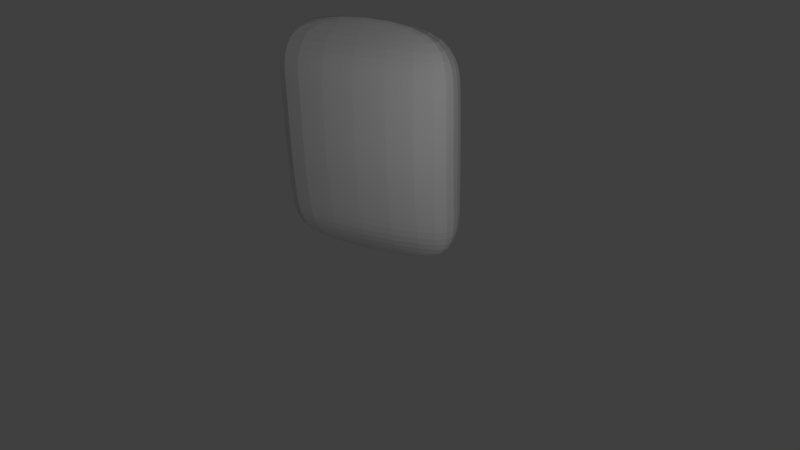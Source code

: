 # Source: snack2.blend  (saved by Blender 2.69.0; exported with 4.5.12 LTS)
import bpy
from mathutils import Matrix  # noqa: F401  (used for matrix-valued properties, if any)

bpy.ops.wm.read_factory_settings(use_empty=True)
scene = bpy.context.scene
scene.name = 'Scene'

# ---- collections
col_collection_1 = bpy.data.collections.new('Collection 1'); scene.collection.children.link(col_collection_1)

# ---- materials (node trees are filled in below, after node groups)
mat_material = bpy.data.materials.new('Material')
mat_material.alpha_threshold = 0.0
mat_material.use_transparent_shadow = False
mat_material.roughness = 0.5
mat_material.line_color = (0.0, 0.0, 0.0, 1.0)

# ---- material node trees

# ---- world
world_world = bpy.data.worlds.new('World'); scene.world = world_world
world_world.color = (0.05088, 0.05088, 0.05088)
world_world.use_sun_shadow = False
world_world.sun_shadow_jitter_overblur = 0.0
world_world.cycles.sampling_method = 'MANUAL'
world_world.cycles.sample_map_resolution = 256

# ---- cameras
cam_camera = bpy.data.cameras.new('Camera')
cam_camera.clip_end = 100.0
cam_camera.lens = 35.0
cam_camera.sensor_width = 32.0
cam_camera.sensor_height = 18.0
cam_camera.ortho_scale = 7.314
cam_camera.dof.focus_distance = 0.0
cam_camera.dof.aperture_fstop = 128.0

# ---- lights
light_lamp = bpy.data.lights.new('Lamp', 'POINT')
light_lamp.transmission_factor = 0.0
light_lamp.cutoff_distance = 30.0
light_lamp.energy = 100.0
light_lamp.shadow_buffer_clip_start = 1.001
light_lamp.shadow_soft_size = 0.1
light_lamp.shadow_maximum_resolution = 0.006
light_lamp.use_absolute_resolution = True
light_lamp.cycles.use_multiple_importance_sampling = False

# ---- meshes
me_cube = bpy.data.meshes.new('Cube')
me_cube.from_pydata([(1.0, 1.0, -0.09026), (1.0, -1.0, -0.07422), (-0.995, -1.0, -0.07422), (-1.0, 1.0, -0.09026), (0.9913, 1.001, -0.0406), (1.0, -1.0, -0.08647), (-0.995, -1.0, -0.08647), (-1.014, 1.001, 0.002634), (1.0, 0.01247, -1.371), (-1.0, 0.01247, -1.371), (1.0, 0.01247, 1.276), (-1.0, 0.01247, 1.276), (-1.0, 0.5062, -1.24), (-1.009, 0.5068, 1.185), (1.0, 0.5062, -1.24), (0.991, 0.5068, 1.185), (1.0, -0.4938, -1.24), (0.9979, -0.4936, 1.129), (-1.0, -0.4938, -1.24), (-1.002, -0.4936, 1.129), (0.5362, 1.0, -0.06261), (0.6425, -1.0, -0.07671), (-0.6375, -1.0, -0.07671), (-0.5379, 1.0, -0.07671), (1.064, 0.01247, -0.07671), (-1.1, 0.01247, -0.07671), (-1.1, 0.5062, -0.07671), (1.064, 0.5062, -0.07671), (1.064, -0.4938, -0.07671), (-1.1, -0.4938, -0.07671), (-1.0, 0.7531, -1.0), (-1.014, 0.7541, 1.115), (1.0, 0.7531, -1.0), (0.9913, 0.7537, 1.072), (-1.1, 0.7531, -0.07671), (1.062, 0.7532, -0.06261), (-1.0, 0.2594, -1.371), (-1.0, 0.2594, 1.222), (1.0, 0.2594, -1.371), (1.0, 0.2594, 1.222), (1.064, 0.2594, -0.07671), (-1.1, 0.2594, -0.07671), (1.0, -0.2406, -1.371), (1.0, -0.2406, 1.222), (-1.0, -0.2406, -1.371), (-1.0, -0.2406, 1.222), (-1.1, -0.2406, -0.07671), (1.064, -0.2406, -0.07671), (1.0, -0.7469, -1.0), (1.0, -0.7469, 1.0), (-0.995, -0.7469, -1.0), (-0.995, -0.7469, 1.0), (1.064, -0.7469, -0.07671), (-1.096, -0.7469, -0.07671)], [], [(48, 1, 2, 50), (49, 51, 6, 5), (52, 49, 5, 21), (21, 5, 6, 22), (34, 31, 7, 23), (20, 0, 3, 23), (38, 8, 9, 36), (39, 37, 11, 10), (40, 39, 10, 24), (46, 45, 11, 25), (41, 37, 13, 26), (32, 14, 12, 30), (33, 31, 13, 15), (35, 33, 15, 27), (42, 16, 18, 44), (43, 45, 19, 17), (47, 43, 17, 28), (53, 51, 19, 29), (48, 52, 21, 1), (1, 21, 22, 2), (30, 34, 23, 3), (4, 20, 23, 7), (38, 40, 24, 8), (44, 46, 25, 9), (36, 41, 26, 12), (32, 35, 27, 14), (42, 47, 28, 16), (50, 53, 29, 18), (26, 13, 31, 34), (0, 32, 30, 3), (4, 7, 31, 33), (20, 4, 33, 35), (12, 26, 34, 30), (0, 20, 35, 32), (14, 38, 36, 12), (15, 13, 37, 39), (27, 15, 39, 40), (25, 11, 37, 41), (14, 27, 40, 38), (9, 25, 41, 36), (29, 19, 45, 46), (8, 42, 44, 9), (10, 11, 45, 43), (24, 10, 43, 47), (18, 29, 46, 44), (8, 24, 47, 42), (16, 48, 50, 18), (17, 19, 51, 49), (28, 17, 49, 52), (22, 6, 51, 53), (16, 28, 52, 48), (2, 22, 53, 50)])
_uv = me_cube.uv_layers.new(name='UVMap')
_uv.uv.foreach_set('vector', [1.0, 0.7619, 0.847, 0.7619, 0.847, 0.4338, 1.0, 0.4338, 0.6691, 0.7619, 0.6691, 0.4338, 0.847, 0.4338, 0.847, 0.7619, 0.6016, 0.2459, 0.6421, 0.0735, 0.6417, 0.2569, 0.6417, 0.2549, 0.001604, 0.7049, 6.126e-09, 0.7637, 0.0, 0.4356, 0.001604, 0.4944, 0.0396, 0.2456, 0.08596, 0.4356, 0.003401, 0.2675, 0.002209, 0.2529, 0.5146, 0.5101, 0.5191, 0.4339, 0.5191, 0.7628, 0.5169, 0.6868, 0.7235, 0.1049, 0.7641, 0.1049, 0.7641, 0.4338, 0.7235, 0.4338, 0.1541, 0.7668, 0.1541, 0.4379, 0.1942, 0.4379, 0.1942, 0.7668, 0.4405, 0.208, 0.4894, 0.0, 0.531, 0.0006191, 0.48, 0.2173, 0.1984, 0.2071, 0.2491, 0.4143, 0.2108, 0.4327, 0.1579, 0.2169, 0.1185, 0.2265, 0.1692, 0.4336, 0.1255, 0.4255, 0.07905, 0.236, 0.6421, 0.1049, 0.6828, 0.1049, 0.6828, 0.4338, 0.6421, 0.4338, 0.07435, 0.7654, 0.0739, 0.4356, 0.1146, 0.4379, 0.1146, 0.7668, 0.362, 0.1871, 0.4046, 0.005448, 0.4457, 0.008422, 0.401, 0.1987, 0.8057, 0.1049, 0.8473, 0.1049, 0.8473, 0.4338, 0.8057, 0.4338, 0.2362, 0.7668, 0.2362, 0.4379, 0.2788, 0.4379, 0.2788, 0.7668, 0.5205, 0.2268, 0.5695, 0.01885, 0.6058, 0.04613, 0.5611, 0.2364, 0.2793, 0.1875, 0.3214, 0.3592, 0.2852, 0.3868, 0.2388, 0.1973, 0.5667, 0.3936, 0.6016, 0.2459, 0.6417, 0.2549, 0.6421, 0.255, 0.002014, 0.7637, 0.001604, 0.7049, 0.001604, 0.4944, 0.002014, 0.4356, 0.004175, 0.09764, 0.0396, 0.2456, 0.002209, 0.2529, 0.0, 0.2526, 0.511, 0.4353, 0.5146, 0.5101, 0.5169, 0.6868, 0.5038, 0.7651, 0.3917, 0.415, 0.4405, 0.208, 0.48, 0.2173, 0.4312, 0.4243, 0.1486, 0.0, 0.1984, 0.2071, 0.1579, 0.2169, 0.1081, 0.009791, 0.0687, 0.01934, 0.1185, 0.2265, 0.07905, 0.236, 0.03433, 0.04981, 0.3266, 0.3371, 0.362, 0.1871, 0.401, 0.1987, 0.3571, 0.3847, 0.4717, 0.4338, 0.5205, 0.2268, 0.5611, 0.2364, 0.5171, 0.4224, 0.2439, 0.0396, 0.2793, 0.1875, 0.2388, 0.1973, 0.1941, 0.01113, 0.07905, 0.236, 0.1255, 0.4255, 0.08596, 0.4356, 0.0396, 0.2456, 0.5191, 0.4339, 0.6691, 0.4338, 0.6691, 0.7627, 0.5191, 0.7628, 0.511, 0.4353, 0.5038, 0.7651, 0.3214, 0.765, 0.3285, 0.4353, 0.322, 0.1771, 0.3232, 0.1742, 0.4046, 0.005448, 0.362, 0.1871, 0.03433, 0.04981, 0.07905, 0.236, 0.0396, 0.2456, 0.004175, 0.09764, 0.3214, 0.1821, 0.322, 0.1771, 0.362, 0.1871, 0.3266, 0.3371, 0.6828, 0.1049, 0.7235, 0.1049, 0.7235, 0.4338, 0.6828, 0.4338, 0.1146, 0.7668, 0.1146, 0.4379, 0.1541, 0.4379, 0.1541, 0.7668, 0.401, 0.1987, 0.4457, 0.008422, 0.4894, 0.0, 0.4405, 0.208, 0.1579, 0.2169, 0.2108, 0.4327, 0.1692, 0.4336, 0.1185, 0.2265, 0.3571, 0.3847, 0.401, 0.1987, 0.4405, 0.208, 0.3917, 0.415, 0.1081, 0.009791, 0.1579, 0.2169, 0.1185, 0.2265, 0.0687, 0.01934, 0.2388, 0.1973, 0.2852, 0.3868, 0.2491, 0.4143, 0.1984, 0.2071, 0.7641, 0.1049, 0.8057, 0.1049, 0.8057, 0.4338, 0.7641, 0.4338, 0.1942, 0.7668, 0.1942, 0.4379, 0.2362, 0.4379, 0.2362, 0.7668, 0.48, 0.2173, 0.531, 0.0006191, 0.5695, 0.01885, 0.5205, 0.2268, 0.1941, 0.01113, 0.2388, 0.1973, 0.1984, 0.2071, 0.1486, 0.0, 0.4312, 0.4243, 0.48, 0.2173, 0.5205, 0.2268, 0.4717, 0.4338, 0.8473, 0.1049, 0.8888, 0.1049, 0.8888, 0.433, 0.8473, 0.4338, 0.2788, 0.7668, 0.2788, 0.4379, 0.3214, 0.4388, 0.3214, 0.7668, 0.5611, 0.2364, 0.6058, 0.04613, 0.6421, 0.0735, 0.6016, 0.2459, 0.3214, 0.1759, 0.3197, 0.1758, 0.3214, 0.3592, 0.2793, 0.1875, 0.5171, 0.4224, 0.5611, 0.2364, 0.6016, 0.2459, 0.5667, 0.3936, 0.3202, 0.1777, 0.3214, 0.1759, 0.2793, 0.1875, 0.2439, 0.0396])
me_cube.materials.append(mat_material)
me_cube.use_remesh_preserve_volume = False
me_cube.use_remesh_preserve_attributes = False
me_cube.use_mirror_vertex_groups = False
me_cube.update()

# ---- objects
ob_cube = bpy.data.objects.new('Cube', me_cube)
ob_lamp = bpy.data.objects.new('Lamp', light_lamp)
ob_camera = bpy.data.objects.new('Camera', cam_camera)

# ---- transforms, parenting, visibility, modifiers, constraints
ob_cube.location = (0.0, 0.0, 1.539)
ob_cube.rotation_euler = (1.608, -3.972e-07, 0.3726)
ob_cube.scale = (1.077, 1.529, 0.3345)
ob_cube.lock_rotations_4d = False
ob_cube.empty_display_type = 'ARROWS'
ob_cube.lineart.crease_threshold = 0.0
_m = ob_cube.modifiers.new('Subsurf', 'SUBSURF')
_m.uv_smooth = 'PRESERVE_CORNERS'
_m.quality = 2
_m.levels = 0
_m.show_only_control_edges = False
ob_lamp.location = (4.076, -2.143, 2.796)
ob_lamp.rotation_euler = (0.6503, 0.05522, 1.866)
ob_lamp.lock_rotations_4d = False
ob_lamp.empty_display_type = 'ARROWS'
ob_lamp.color = (0.0, 0.0, 0.0, 0.0)
ob_lamp.lineart.crease_threshold = 0.0
ob_camera.location = (7.481, -6.508, 5.344)
ob_camera.rotation_euler = (1.109, 0.01082, 0.8149)
ob_camera.lock_rotations_4d = False
ob_camera.empty_display_type = 'ARROWS'
ob_camera.color = (0.0, 0.0, 0.0, 0.0)
ob_camera.display_type = 'WIRE'
ob_camera.lineart.crease_threshold = 0.0

# ---- collection membership
col_collection_1.objects.link(ob_cube)
col_collection_1.objects.link(ob_lamp)
col_collection_1.objects.link(ob_camera)

# ---- scene / render settings (as saved in the file)
scene.camera = ob_camera
scene.frame_start = 1; scene.frame_end = 250; scene.frame_set(111)
scene.render.engine = 'BLENDER_EEVEE_NEXT'
scene.render.image_settings.compression = 90
scene.render.resolution_percentage = 50
scene.render.dither_intensity = 0.0
scene.cycles.use_denoising = False
scene.cycles.samples = 10
scene.cycles.sampling_pattern = 'TABULATED_SOBOL'
scene.cycles.light_sampling_threshold = 0.0
scene.cycles.use_adaptive_sampling = False
scene.cycles.use_light_tree = False
scene.cycles.blur_glossy = 0.0
scene.cycles.volume_bounces = 1
scene.cycles.pixel_filter_type = 'GAUSSIAN'
scene.cycles.sample_clamp_indirect = 0.0
scene.view_settings.view_transform = 'Standard'
bpy.context.view_layer.update()
